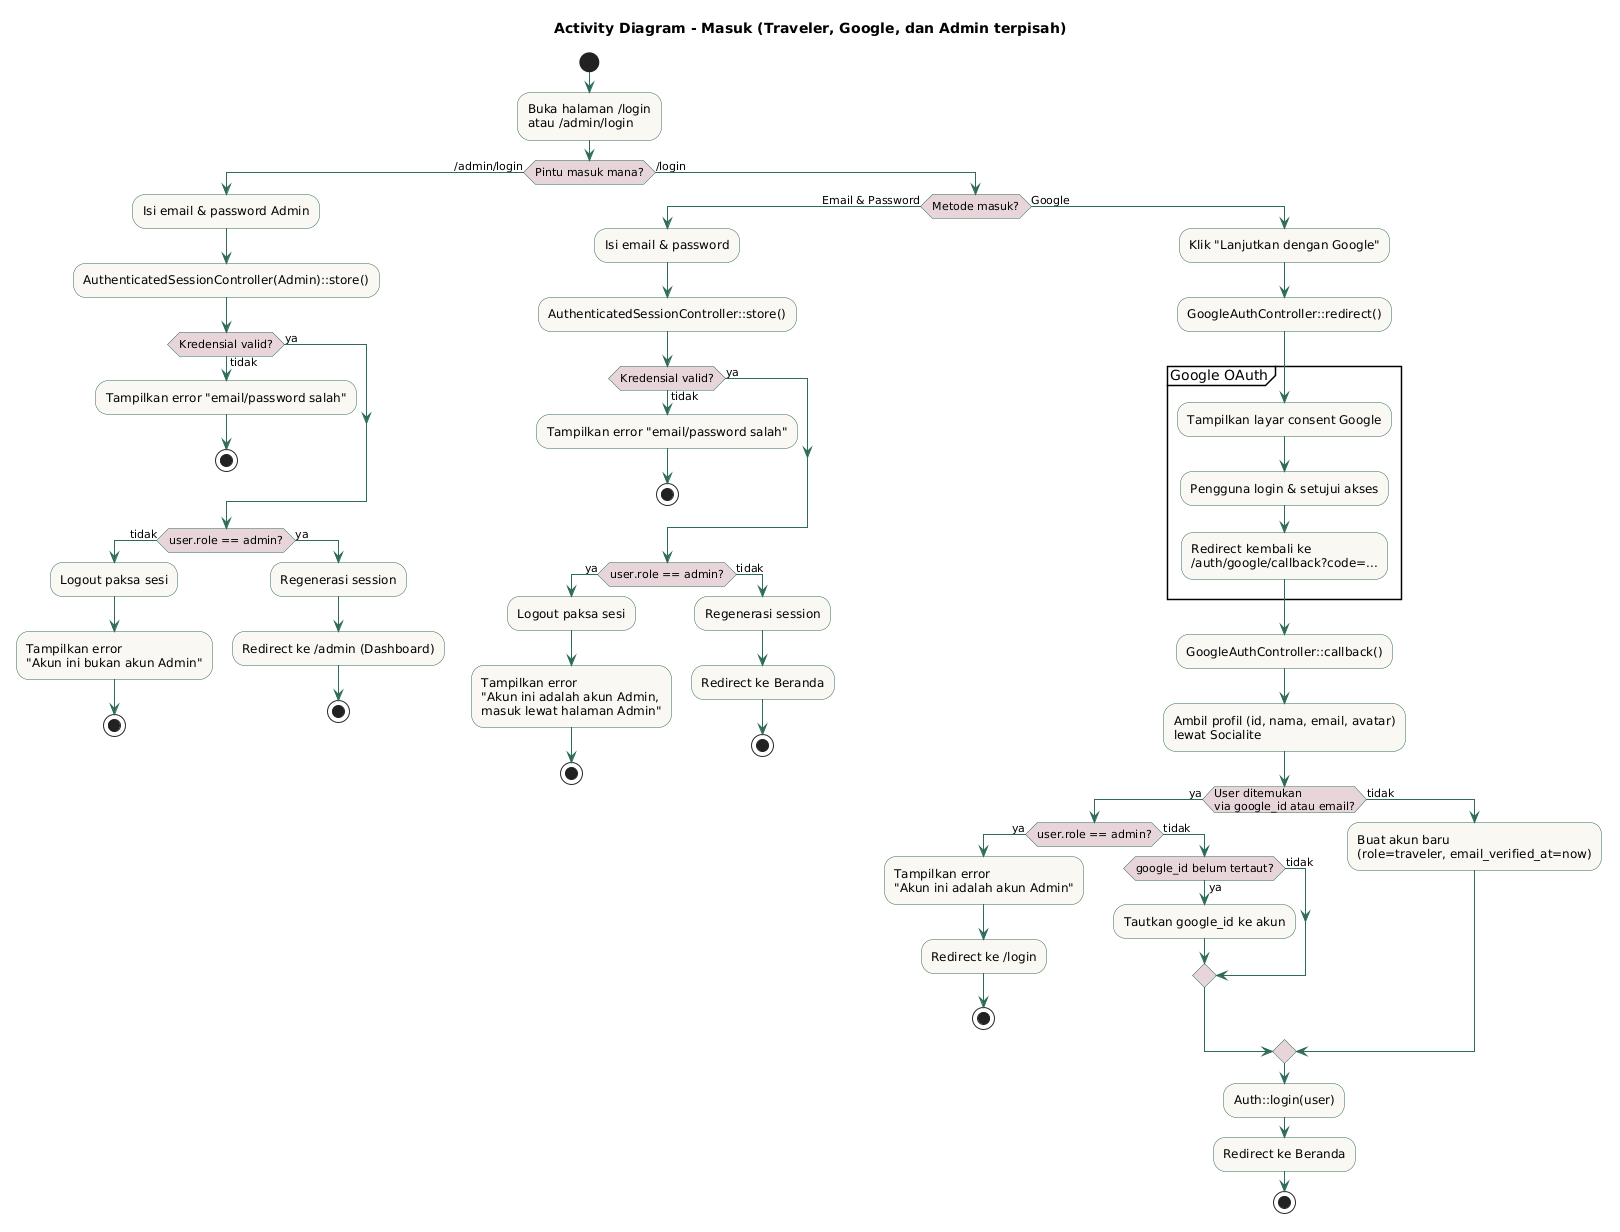

The diagram above was rendered by PlantUML. Its source (embedded in the PNG):
@startuml
title Activity Diagram - Masuk (Traveler, Google, dan Admin terpisah)

skinparam activity {
  BackgroundColor #FAF8F3
  BorderColor #2F6B5A
  ArrowColor #2F6B5A
  DiamondBackgroundColor #E8D5DA
}

start
:Buka halaman /login\natau /admin/login;

if (Pintu masuk mana?) then (/admin/login)
  :Isi email & password Admin;
  :AuthenticatedSessionController(Admin)::store();
  if (Kredensial valid?) then (tidak)
    :Tampilkan error "email/password salah";
    stop
  else (ya)
  endif
  if (user.role == admin?) then (tidak)
    :Logout paksa sesi;
    :Tampilkan error\n"Akun ini bukan akun Admin";
    stop
  else (ya)
    :Regenerasi session;
    :Redirect ke /admin (Dashboard);
    stop
  endif

else (/login)
  if (Metode masuk?) then (Email & Password)
    :Isi email & password;
    :AuthenticatedSessionController::store();
    if (Kredensial valid?) then (tidak)
      :Tampilkan error "email/password salah";
      stop
    else (ya)
    endif
    if (user.role == admin?) then (ya)
      :Logout paksa sesi;
      :Tampilkan error\n"Akun ini adalah akun Admin,\nmasuk lewat halaman Admin";
      stop
    else (tidak)
      :Regenerasi session;
      :Redirect ke Beranda;
      stop
    endif

  else (Google)
    :Klik "Lanjutkan dengan Google";
    :GoogleAuthController::redirect();
    partition "Google OAuth" {
      :Tampilkan layar consent Google;
      :Pengguna login & setujui akses;
      :Redirect kembali ke\n/auth/google/callback?code=...;
    }
    :GoogleAuthController::callback();
    :Ambil profil (id, nama, email, avatar)\nlewat Socialite;
    if (User ditemukan\nvia google_id atau email?) then (ya)
      if (user.role == admin?) then (ya)
        :Tampilkan error\n"Akun ini adalah akun Admin";
        :Redirect ke /login;
        stop
      else (tidak)
        if (google_id belum tertaut?) then (ya)
          :Tautkan google_id ke akun;
        else (tidak)
        endif
      endif
    else (tidak)
      :Buat akun baru\n(role=traveler, email_verified_at=now);
    endif
    :Auth::login(user);
    :Redirect ke Beranda;
    stop
  endif
endif
@enduml